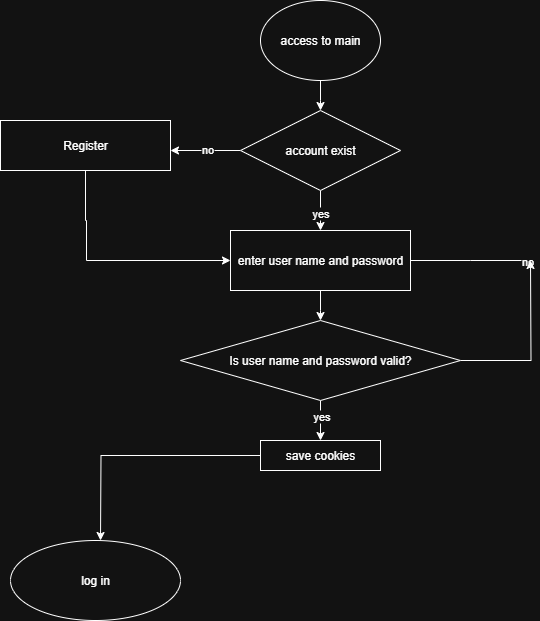

The diagram above was exported from draw.io. Its source (the exported page's mxGraphModel, read from the mxfile embedded in the PNG):
<mxGraphModel dx="1042" dy="562" grid="1" gridSize="10" guides="1" tooltips="1" connect="1" arrows="1" fold="1" page="1" pageScale="1" pageWidth="850" pageHeight="1100" math="0" shadow="0">
  <root>
    <mxCell id="0" />
    <mxCell id="1" parent="0" />
    <mxCell id="id9rLNUhKlWZQRUTgWWW-2" style="edgeStyle=orthogonalEdgeStyle;rounded=0;orthogonalLoop=1;jettySize=auto;html=1;" edge="1" parent="1" source="id9rLNUhKlWZQRUTgWWW-1">
      <mxGeometry relative="1" as="geometry">
        <mxPoint x="390" y="130" as="targetPoint" />
      </mxGeometry>
    </mxCell>
    <mxCell id="id9rLNUhKlWZQRUTgWWW-1" value="access to main" style="ellipse;whiteSpace=wrap;html=1;" vertex="1" parent="1">
      <mxGeometry x="330" y="20" width="120" height="80" as="geometry" />
    </mxCell>
    <mxCell id="id9rLNUhKlWZQRUTgWWW-4" style="edgeStyle=orthogonalEdgeStyle;rounded=0;orthogonalLoop=1;jettySize=auto;html=1;" edge="1" parent="1" source="id9rLNUhKlWZQRUTgWWW-3">
      <mxGeometry relative="1" as="geometry">
        <mxPoint x="240" y="170" as="targetPoint" />
      </mxGeometry>
    </mxCell>
    <mxCell id="id9rLNUhKlWZQRUTgWWW-5" value="no" style="edgeLabel;html=1;align=center;verticalAlign=middle;resizable=0;points=[];" vertex="1" connectable="0" parent="id9rLNUhKlWZQRUTgWWW-4">
      <mxGeometry x="-0.0469" y="-1" relative="1" as="geometry">
        <mxPoint x="1" as="offset" />
      </mxGeometry>
    </mxCell>
    <mxCell id="id9rLNUhKlWZQRUTgWWW-7" style="edgeStyle=orthogonalEdgeStyle;rounded=0;orthogonalLoop=1;jettySize=auto;html=1;" edge="1" parent="1" source="id9rLNUhKlWZQRUTgWWW-3">
      <mxGeometry relative="1" as="geometry">
        <mxPoint x="390" y="250" as="targetPoint" />
      </mxGeometry>
    </mxCell>
    <mxCell id="id9rLNUhKlWZQRUTgWWW-8" value="yes" style="edgeLabel;html=1;align=center;verticalAlign=middle;resizable=0;points=[];" vertex="1" connectable="0" parent="id9rLNUhKlWZQRUTgWWW-7">
      <mxGeometry x="0.132" y="-1" relative="1" as="geometry">
        <mxPoint as="offset" />
      </mxGeometry>
    </mxCell>
    <mxCell id="id9rLNUhKlWZQRUTgWWW-3" value="account exist" style="rhombus;whiteSpace=wrap;html=1;" vertex="1" parent="1">
      <mxGeometry x="310" y="130" width="160" height="80" as="geometry" />
    </mxCell>
    <mxCell id="id9rLNUhKlWZQRUTgWWW-11" style="edgeStyle=orthogonalEdgeStyle;rounded=0;orthogonalLoop=1;jettySize=auto;html=1;entryX=0;entryY=0.5;entryDx=0;entryDy=0;" edge="1" parent="1" source="id9rLNUhKlWZQRUTgWWW-6" target="id9rLNUhKlWZQRUTgWWW-9">
      <mxGeometry relative="1" as="geometry">
        <mxPoint x="155" y="260" as="targetPoint" />
        <Array as="points">
          <mxPoint x="155" y="240" />
          <mxPoint x="156" y="240" />
          <mxPoint x="156" y="280" />
        </Array>
      </mxGeometry>
    </mxCell>
    <mxCell id="id9rLNUhKlWZQRUTgWWW-6" value="Register" style="rounded=0;whiteSpace=wrap;html=1;" vertex="1" parent="1">
      <mxGeometry x="70" y="140" width="170" height="50" as="geometry" />
    </mxCell>
    <mxCell id="id9rLNUhKlWZQRUTgWWW-12" style="edgeStyle=orthogonalEdgeStyle;rounded=0;orthogonalLoop=1;jettySize=auto;html=1;" edge="1" parent="1" source="id9rLNUhKlWZQRUTgWWW-9">
      <mxGeometry relative="1" as="geometry">
        <mxPoint x="390" y="340" as="targetPoint" />
      </mxGeometry>
    </mxCell>
    <mxCell id="id9rLNUhKlWZQRUTgWWW-15" style="edgeStyle=orthogonalEdgeStyle;rounded=0;orthogonalLoop=1;jettySize=auto;html=1;" edge="1" parent="1" source="id9rLNUhKlWZQRUTgWWW-9">
      <mxGeometry relative="1" as="geometry">
        <mxPoint x="600" y="280" as="targetPoint" />
      </mxGeometry>
    </mxCell>
    <mxCell id="id9rLNUhKlWZQRUTgWWW-16" value="no" style="edgeLabel;html=1;align=center;verticalAlign=middle;resizable=0;points=[];" vertex="1" connectable="0" parent="id9rLNUhKlWZQRUTgWWW-15">
      <mxGeometry x="0.9402" relative="1" as="geometry">
        <mxPoint as="offset" />
      </mxGeometry>
    </mxCell>
    <mxCell id="id9rLNUhKlWZQRUTgWWW-9" value="enter user name and password" style="rounded=0;whiteSpace=wrap;html=1;" vertex="1" parent="1">
      <mxGeometry x="300" y="250" width="180" height="60" as="geometry" />
    </mxCell>
    <mxCell id="id9rLNUhKlWZQRUTgWWW-14" style="edgeStyle=orthogonalEdgeStyle;rounded=0;orthogonalLoop=1;jettySize=auto;html=1;" edge="1" parent="1" source="id9rLNUhKlWZQRUTgWWW-13">
      <mxGeometry relative="1" as="geometry">
        <mxPoint x="600" y="280" as="targetPoint" />
      </mxGeometry>
    </mxCell>
    <mxCell id="id9rLNUhKlWZQRUTgWWW-17" style="edgeStyle=orthogonalEdgeStyle;rounded=0;orthogonalLoop=1;jettySize=auto;html=1;" edge="1" parent="1" source="id9rLNUhKlWZQRUTgWWW-13">
      <mxGeometry relative="1" as="geometry">
        <mxPoint x="390" y="460" as="targetPoint" />
      </mxGeometry>
    </mxCell>
    <mxCell id="id9rLNUhKlWZQRUTgWWW-18" value="yes" style="edgeLabel;html=1;align=center;verticalAlign=middle;resizable=0;points=[];" vertex="1" connectable="0" parent="id9rLNUhKlWZQRUTgWWW-17">
      <mxGeometry x="-0.2396" relative="1" as="geometry">
        <mxPoint as="offset" />
      </mxGeometry>
    </mxCell>
    <mxCell id="id9rLNUhKlWZQRUTgWWW-13" value="Is user name and password valid?" style="rhombus;whiteSpace=wrap;html=1;" vertex="1" parent="1">
      <mxGeometry x="250" y="340" width="280" height="80" as="geometry" />
    </mxCell>
    <mxCell id="id9rLNUhKlWZQRUTgWWW-20" style="edgeStyle=orthogonalEdgeStyle;rounded=0;orthogonalLoop=1;jettySize=auto;html=1;" edge="1" parent="1" source="id9rLNUhKlWZQRUTgWWW-19">
      <mxGeometry relative="1" as="geometry">
        <mxPoint x="170" y="560" as="targetPoint" />
      </mxGeometry>
    </mxCell>
    <mxCell id="id9rLNUhKlWZQRUTgWWW-19" value="save cookies" style="rounded=0;whiteSpace=wrap;html=1;" vertex="1" parent="1">
      <mxGeometry x="330" y="460" width="120" height="30" as="geometry" />
    </mxCell>
    <mxCell id="id9rLNUhKlWZQRUTgWWW-21" value="log in" style="ellipse;whiteSpace=wrap;html=1;" vertex="1" parent="1">
      <mxGeometry x="80" y="560" width="170" height="80" as="geometry" />
    </mxCell>
  </root>
</mxGraphModel>